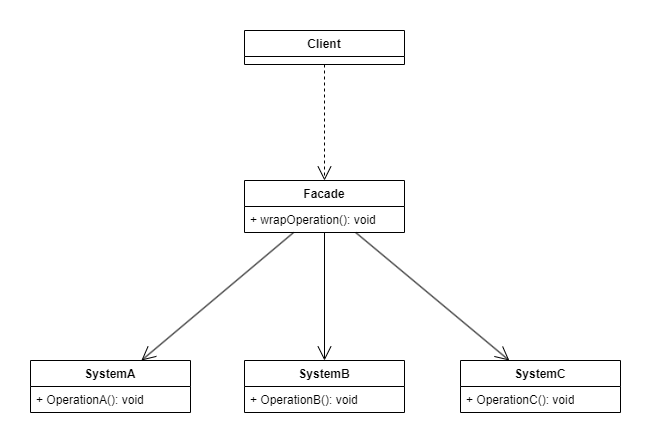

The diagram above was exported from draw.io. Its source (the exported page's mxGraphModel, read from the mxfile embedded in the PNG):
<mxGraphModel dx="1050" dy="629" grid="1" gridSize="10" guides="1" tooltips="1" connect="1" arrows="1" fold="1" page="1" pageScale="1" pageWidth="827" pageHeight="1169" math="0" shadow="0">
  <root>
    <mxCell id="0" />
    <mxCell id="1" parent="0" />
    <mxCell id="oqwCptziulDfvQ71O5ip-1" value="Client" style="swimlane;fontStyle=1;align=center;verticalAlign=top;childLayout=stackLayout;horizontal=1;startSize=26;horizontalStack=0;resizeParent=1;resizeParentMax=0;resizeLast=0;collapsible=1;marginBottom=0;whiteSpace=wrap;html=1;" parent="1" vertex="1">
      <mxGeometry x="334" y="290" width="160" height="34" as="geometry" />
    </mxCell>
    <mxCell id="oqwCptziulDfvQ71O5ip-6" value="Facade" style="swimlane;fontStyle=1;align=center;verticalAlign=top;childLayout=stackLayout;horizontal=1;startSize=26;horizontalStack=0;resizeParent=1;resizeParentMax=0;resizeLast=0;collapsible=1;marginBottom=0;whiteSpace=wrap;html=1;" parent="1" vertex="1">
      <mxGeometry x="334" y="440" width="160" height="52" as="geometry" />
    </mxCell>
    <mxCell id="oqwCptziulDfvQ71O5ip-9" value="+ wrapOperation(): void" style="text;strokeColor=none;fillColor=none;align=left;verticalAlign=top;spacingLeft=4;spacingRight=4;overflow=hidden;rotatable=0;points=[[0,0.5],[1,0.5]];portConstraint=eastwest;whiteSpace=wrap;html=1;" parent="oqwCptziulDfvQ71O5ip-6" vertex="1">
      <mxGeometry y="26" width="160" height="26" as="geometry" />
    </mxCell>
    <mxCell id="oqwCptziulDfvQ71O5ip-10" value="SystemB" style="swimlane;fontStyle=1;align=center;verticalAlign=top;childLayout=stackLayout;horizontal=1;startSize=26;horizontalStack=0;resizeParent=1;resizeParentMax=0;resizeLast=0;collapsible=1;marginBottom=0;whiteSpace=wrap;html=1;" parent="1" vertex="1">
      <mxGeometry x="334" y="620" width="160" height="52" as="geometry" />
    </mxCell>
    <mxCell id="oqwCptziulDfvQ71O5ip-13" value="+ OperationB(): void" style="text;strokeColor=none;fillColor=none;align=left;verticalAlign=top;spacingLeft=4;spacingRight=4;overflow=hidden;rotatable=0;points=[[0,0.5],[1,0.5]];portConstraint=eastwest;whiteSpace=wrap;html=1;" parent="oqwCptziulDfvQ71O5ip-10" vertex="1">
      <mxGeometry y="26" width="160" height="26" as="geometry" />
    </mxCell>
    <mxCell id="oqwCptziulDfvQ71O5ip-14" value="SystemA" style="swimlane;fontStyle=1;align=center;verticalAlign=top;childLayout=stackLayout;horizontal=1;startSize=26;horizontalStack=0;resizeParent=1;resizeParentMax=0;resizeLast=0;collapsible=1;marginBottom=0;whiteSpace=wrap;html=1;" parent="1" vertex="1">
      <mxGeometry x="120" y="620" width="160" height="52" as="geometry" />
    </mxCell>
    <mxCell id="oqwCptziulDfvQ71O5ip-15" value="+ OperationA(): void" style="text;strokeColor=none;fillColor=none;align=left;verticalAlign=top;spacingLeft=4;spacingRight=4;overflow=hidden;rotatable=0;points=[[0,0.5],[1,0.5]];portConstraint=eastwest;whiteSpace=wrap;html=1;" parent="oqwCptziulDfvQ71O5ip-14" vertex="1">
      <mxGeometry y="26" width="160" height="26" as="geometry" />
    </mxCell>
    <mxCell id="oqwCptziulDfvQ71O5ip-16" value="SystemC" style="swimlane;fontStyle=1;align=center;verticalAlign=top;childLayout=stackLayout;horizontal=1;startSize=26;horizontalStack=0;resizeParent=1;resizeParentMax=0;resizeLast=0;collapsible=1;marginBottom=0;whiteSpace=wrap;html=1;" parent="1" vertex="1">
      <mxGeometry x="550" y="620" width="160" height="52" as="geometry" />
    </mxCell>
    <mxCell id="oqwCptziulDfvQ71O5ip-17" value="+ OperationC(): void" style="text;strokeColor=none;fillColor=none;align=left;verticalAlign=top;spacingLeft=4;spacingRight=4;overflow=hidden;rotatable=0;points=[[0,0.5],[1,0.5]];portConstraint=eastwest;whiteSpace=wrap;html=1;" parent="oqwCptziulDfvQ71O5ip-16" vertex="1">
      <mxGeometry y="26" width="160" height="26" as="geometry" />
    </mxCell>
    <mxCell id="oqwCptziulDfvQ71O5ip-18" value="" style="endArrow=open;endFill=1;endSize=12;html=1;rounded=0;" parent="1" source="oqwCptziulDfvQ71O5ip-6" target="oqwCptziulDfvQ71O5ip-14" edge="1">
      <mxGeometry width="160" relative="1" as="geometry">
        <mxPoint x="350" y="570" as="sourcePoint" />
        <mxPoint x="510" y="570" as="targetPoint" />
      </mxGeometry>
    </mxCell>
    <mxCell id="oqwCptziulDfvQ71O5ip-19" value="" style="endArrow=open;endFill=1;endSize=12;html=1;rounded=0;" parent="1" source="oqwCptziulDfvQ71O5ip-6" target="oqwCptziulDfvQ71O5ip-10" edge="1">
      <mxGeometry width="160" relative="1" as="geometry">
        <mxPoint x="350" y="570" as="sourcePoint" />
        <mxPoint x="510" y="570" as="targetPoint" />
      </mxGeometry>
    </mxCell>
    <mxCell id="oqwCptziulDfvQ71O5ip-20" value="" style="endArrow=open;endFill=1;endSize=12;html=1;rounded=0;" parent="1" source="oqwCptziulDfvQ71O5ip-6" target="oqwCptziulDfvQ71O5ip-16" edge="1">
      <mxGeometry width="160" relative="1" as="geometry">
        <mxPoint x="350" y="570" as="sourcePoint" />
        <mxPoint x="510" y="570" as="targetPoint" />
      </mxGeometry>
    </mxCell>
    <mxCell id="oqwCptziulDfvQ71O5ip-21" value="" style="endArrow=open;endFill=1;endSize=12;html=1;rounded=0;dashed=1;" parent="1" source="oqwCptziulDfvQ71O5ip-1" target="oqwCptziulDfvQ71O5ip-6" edge="1">
      <mxGeometry width="160" relative="1" as="geometry">
        <mxPoint x="240" y="390" as="sourcePoint" />
        <mxPoint x="400" y="390" as="targetPoint" />
      </mxGeometry>
    </mxCell>
  </root>
</mxGraphModel>